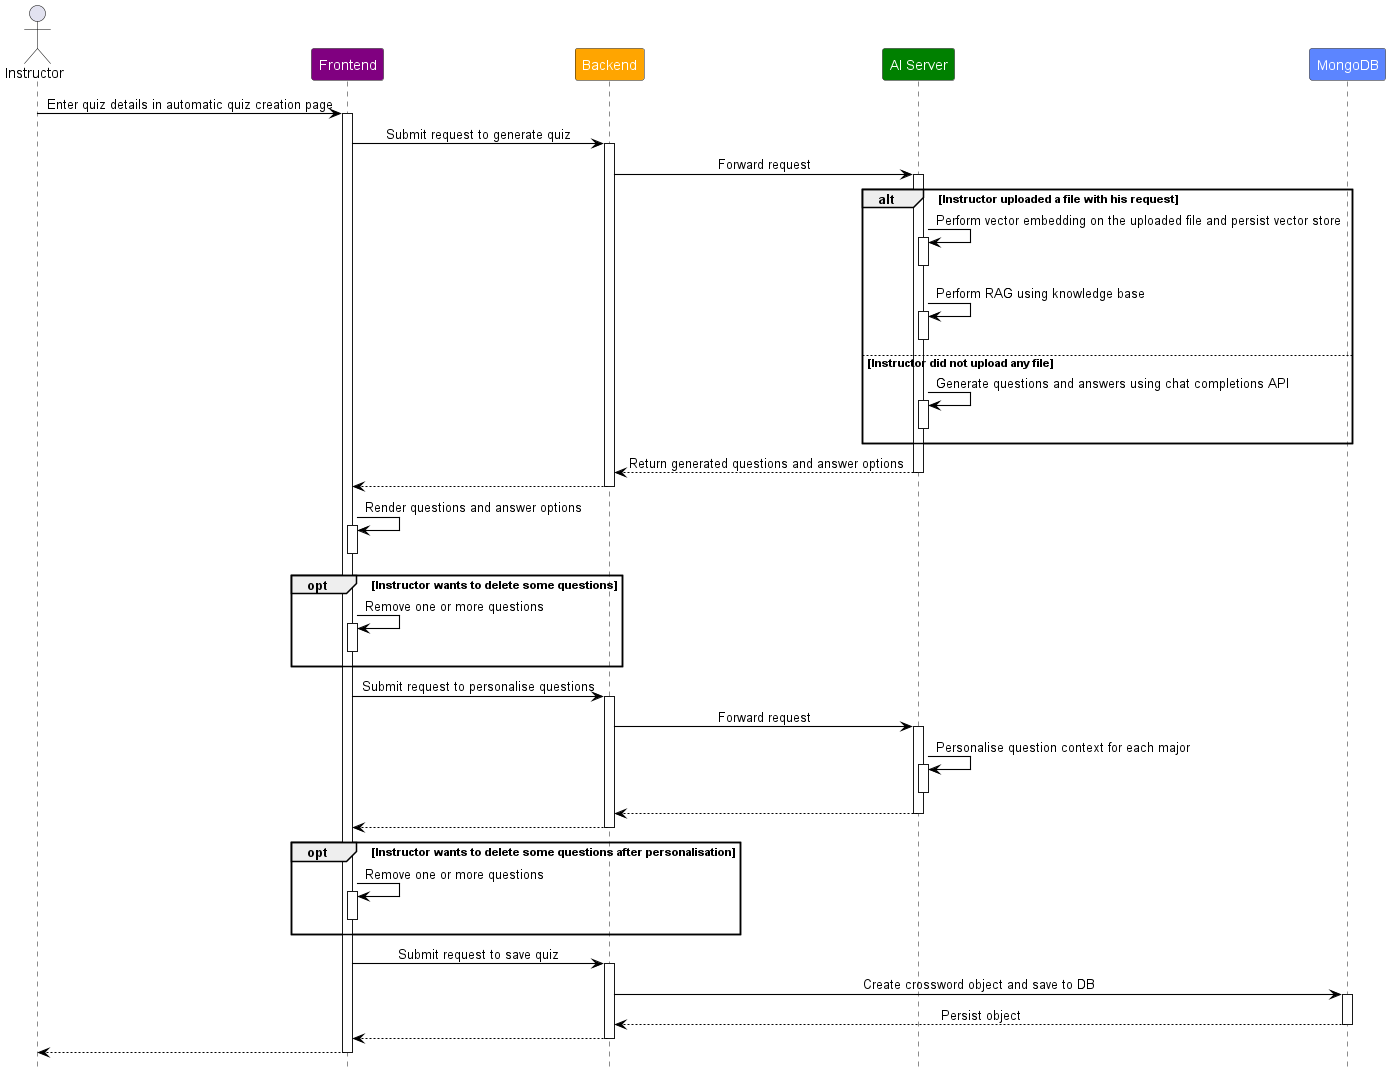

The diagram above was rendered by PlantUML. Its source (embedded in the PNG):
@startuml Quiz RAG Sequence Diagram

!include style.puml
skinparam arrowThickness 1.1
skinparam arrowColor BLACK

Actor Instructor as ins
Participant "Frontend" as fe PURPLE
Participant "Backend" as be YELLOW
Participant "AI Server" as py GREEN
Participant "MongoDB" as db LIGHT_BLUE

ins -> fe: Enter quiz details in automatic quiz creation page
activate fe

fe -> be: Submit request to generate quiz
activate be

be -> py: Forward request
activate py

alt Instructor uploaded a file with his request
    py -> py: Perform vector embedding on the uploaded file and persist vector store
    activate py

    deactivate py

    py -> py: Perform RAG using knowledge base
    activate py

    deactivate py
else Instructor did not upload any file
    py -> py: Generate questions and answers using chat completions API
    activate py

    deactivate py
end

py --> be: Return generated questions and answer options
deactivate py

be --> fe
deactivate be

fe -> fe: Render questions and answer options 
activate fe

' fe --> fe:
deactivate fe

opt Instructor wants to delete some questions
    ' ins -> fe: Delete one or more questions

    fe -> fe: Remove one or more questions 
    activate fe
    
    ' fe --> fe: Render updated question set
    deactivate fe
end

fe -> be: Submit request to personalise questions
activate be

be -> py: Forward request
activate py

py -> py: Personalise question context for each major 
activate py

deactivate py

py --> be:
deactivate py

be --> fe:
deactivate be

opt Instructor wants to delete some questions after personalisation
    ' ins -> fe: Delete one or more questions

    fe -> fe: Remove one or more questions 
    activate fe
    
    ' fe --> fe: Render updated question set
    deactivate fe
end

fe -> be: Submit request to save quiz
activate be

be -> db: Create crossword object and save to DB
activate db

db --> be: Persist object
deactivate db

be --> fe: 
deactivate be

fe --> ins:
deactivate fe

@enduml